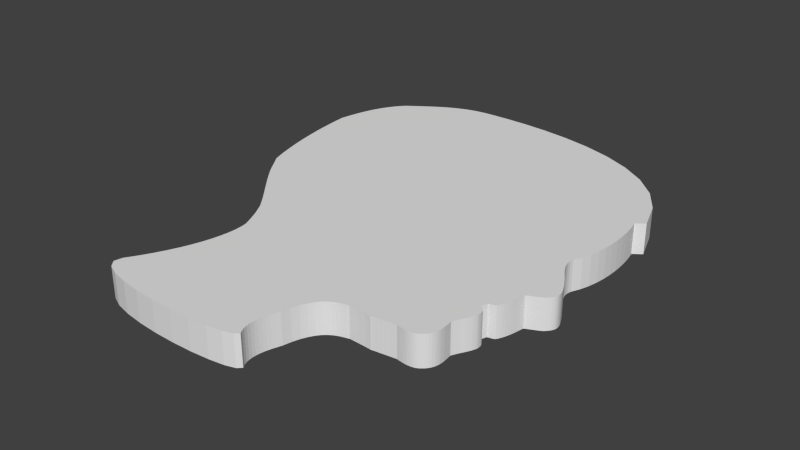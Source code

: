 # Source: sagan-mesh.blend  (saved by Blender 2.78.0; exported with 4.5.12 LTS)
import bpy
from mathutils import Matrix  # noqa: F401  (used for matrix-valued properties, if any)

bpy.ops.wm.read_factory_settings(use_empty=True)
scene = bpy.context.scene
scene.name = 'Scene'

# ---- collections
col_collection_1 = bpy.data.collections.new('Collection 1'); scene.collection.children.link(col_collection_1)

# ---- world
world_world = bpy.data.worlds.new('World'); scene.world = world_world
world_world.color = (0.05088, 0.05088, 0.05088)
world_world.use_sun_shadow = False
world_world.sun_shadow_jitter_overblur = 0.0
world_world.cycles.sampling_method = 'NONE'
world_world.cycles.sample_map_resolution = 256

# ---- meshes
me_mesh = bpy.data.meshes.new('Mesh')
me_mesh.from_pydata([(-2.018, -3.919, -1.0), (-1.904, -3.734, -1.0), (-1.805, -3.552, -1.0), (-1.719, -3.375, -1.0), (-1.645, -3.203, -1.0), (-1.584, -3.037, -1.0), (-1.535, -2.878, -1.0), (-1.498, -2.726, -1.0), (-1.472, -2.582, -1.0), (-1.456, -2.447, -1.0), (-1.451, -2.322, -1.0), (-1.456, -2.207, -1.0), (-1.471, -2.103, -1.0), (-1.491, -2.054, -1.0), (-1.51, -2.007, -1.0), (-1.53, -1.961, -1.0), (-1.55, -1.917, -1.0), (-1.57, -1.874, -1.0), (-1.59, -1.83, -1.0), (-1.612, -1.787, -1.0), (-1.635, -1.742, -1.0), (-1.66, -1.697, -1.0), (-1.687, -1.649, -1.0), (-1.716, -1.599, -1.0), (-1.747, -1.546, -1.0), (-1.787, -1.492, -1.0), (-1.83, -1.435, -1.0), (-1.877, -1.375, -1.0), (-1.927, -1.313, -1.0), (-1.98, -1.249, -1.0), (-2.036, -1.182, -1.0), (-2.093, -1.114, -1.0), (-2.153, -1.043, -1.0), (-2.214, -0.9701, -1.0), (-2.276, -0.8956, -1.0), (-2.339, -0.8194, -1.0), (-2.402, -0.7416, -1.0), (-2.461, -0.6681, -1.0), (-2.511, -0.6033, -1.0), (-2.554, -0.546, -1.0), (-2.591, -0.4945, -1.0), (-2.624, -0.4475, -1.0), (-2.653, -0.4034, -1.0), (-2.681, -0.3608, -1.0), (-2.709, -0.3181, -1.0), (-2.737, -0.274, -1.0), (-2.769, -0.227, -1.0), (-2.803, -0.1754, -1.0), (-2.843, -0.118, -1.0), (-2.881, -0.008164, -1.0), (-2.92, 0.1146, -1.0), (-2.959, 0.2496, -1.0), (-2.998, 0.3964, -1.0), (-3.037, 0.5543, -1.0), (-3.074, 0.7228, -1.0), (-3.109, 0.9014, -1.0), (-3.141, 1.089, -1.0), (-3.171, 1.286, -1.0), (-3.196, 1.492, -1.0), (-3.218, 1.705, -1.0), (-3.234, 1.925, -1.0), (-3.217, 2.029, -1.0), (-3.197, 2.135, -1.0), (-3.174, 2.242, -1.0), (-3.147, 2.35, -1.0), (-3.116, 2.458, -1.0), (-3.08, 2.565, -1.0), (-3.038, 2.671, -1.0), (-2.991, 2.774, -1.0), (-2.936, 2.874, -1.0), (-2.874, 2.97, -1.0), (-2.804, 3.062, -1.0), (-2.726, 3.148, -1.0), (-2.636, 3.209, -1.0), (-2.545, 3.273, -1.0), (-2.451, 3.339, -1.0), (-2.354, 3.406, -1.0), (-2.254, 3.472, -1.0), (-2.149, 3.535, -1.0), (-2.039, 3.595, -1.0), (-1.924, 3.65, -1.0), (-1.802, 3.698, -1.0), (-1.674, 3.738, -1.0), (-1.538, 3.769, -1.0), (-1.394, 3.789, -1.0), (-1.186, 3.801, -1.0), (-0.8842, 3.809, -1.0), (-0.5083, 3.806, -1.0), (-0.077, 3.78, -1.0), (0.3905, 3.724, -1.0), (0.8754, 3.628, -1.0), (1.358, 3.482, -1.0), (1.821, 3.278, -1.0), (2.243, 3.007, -1.0), (2.607, 2.658, -1.0), (2.893, 2.223, -1.0), (3.081, 1.693, -1.0), (3.07, 1.685, -1.0), (3.058, 1.677, -1.0), (3.047, 1.668, -1.0), (3.036, 1.66, -1.0), (3.024, 1.652, -1.0), (3.012, 1.643, -1.0), (3.0, 1.634, -1.0), (2.988, 1.626, -1.0), (2.976, 1.616, -1.0), (2.963, 1.607, -1.0), (2.949, 1.597, -1.0), (2.935, 1.587, -1.0), (2.95, 1.537, -1.0), (2.967, 1.461, -1.0), (2.984, 1.363, -1.0), (2.999, 1.246, -1.0), (3.01, 1.115, -1.0), (3.016, 0.9712, -1.0), (3.014, 0.8193, -1.0), (3.004, 0.6624, -1.0), (2.983, 0.5039, -1.0), (2.949, 0.3471, -1.0), (2.901, 0.1956, -1.0), (2.837, 0.05266, -1.0), (2.825, -0.005096, -1.0), (2.825, -0.06156, -1.0), (2.835, -0.1176, -1.0), (2.854, -0.1741, -1.0), (2.881, -0.2319, -1.0), (2.914, -0.2919, -1.0), (2.952, -0.355, -1.0), (2.994, -0.4219, -1.0), (3.039, -0.4936, -1.0), (3.084, -0.571, -1.0), (3.13, -0.6549, -1.0), (3.173, -0.7461, -1.0), (3.19, -0.7871, -1.0), (3.2, -0.8243, -1.0), (3.205, -0.8579, -1.0), (3.206, -0.8884, -1.0), (3.202, -0.916, -1.0), (3.194, -0.9412, -1.0), (3.183, -0.9642, -1.0), (3.17, -0.9854, -1.0), (3.155, -1.005, -1.0), (3.138, -1.024, -1.0), (3.121, -1.042, -1.0), (3.103, -1.059, -1.0), (3.086, -1.069, -1.0), (3.069, -1.078, -1.0), (3.051, -1.088, -1.0), (3.033, -1.097, -1.0), (3.014, -1.106, -1.0), (2.994, -1.115, -1.0), (2.974, -1.125, -1.0), (2.954, -1.134, -1.0), (2.933, -1.144, -1.0), (2.911, -1.154, -1.0), (2.889, -1.165, -1.0), (2.866, -1.176, -1.0), (2.86, -1.2, -1.0), (2.855, -1.229, -1.0), (2.849, -1.26, -1.0), (2.843, -1.294, -1.0), (2.836, -1.331, -1.0), (2.828, -1.37, -1.0), (2.818, -1.411, -1.0), (2.806, -1.452, -1.0), (2.792, -1.495, -1.0), (2.775, -1.539, -1.0), (2.754, -1.583, -1.0), (2.729, -1.626, -1.0), (2.712, -1.633, -1.0), (2.697, -1.638, -1.0), (2.685, -1.642, -1.0), (2.675, -1.645, -1.0), (2.667, -1.648, -1.0), (2.659, -1.649, -1.0), (2.653, -1.651, -1.0), (2.647, -1.652, -1.0), (2.64, -1.653, -1.0), (2.633, -1.655, -1.0), (2.624, -1.657, -1.0), (2.614, -1.66, -1.0), (2.611, -1.669, -1.0), (2.608, -1.678, -1.0), (2.605, -1.687, -1.0), (2.603, -1.695, -1.0), (2.6, -1.703, -1.0), (2.597, -1.71, -1.0), (2.594, -1.718, -1.0), (2.591, -1.726, -1.0), (2.587, -1.734, -1.0), (2.584, -1.743, -1.0), (2.581, -1.752, -1.0), (2.577, -1.761, -1.0), (2.587, -1.77, -1.0), (2.598, -1.779, -1.0), (2.61, -1.787, -1.0), (2.622, -1.797, -1.0), (2.633, -1.806, -1.0), (2.644, -1.817, -1.0), (2.654, -1.829, -1.0), (2.663, -1.843, -1.0), (2.67, -1.858, -1.0), (2.675, -1.875, -1.0), (2.678, -1.895, -1.0), (2.679, -1.917, -1.0), (2.679, -1.945, -1.0), (2.674, -1.974, -1.0), (2.664, -2.004, -1.0), (2.652, -2.036, -1.0), (2.636, -2.069, -1.0), (2.619, -2.102, -1.0), (2.6, -2.137, -1.0), (2.58, -2.171, -1.0), (2.561, -2.206, -1.0), (2.543, -2.242, -1.0), (2.526, -2.277, -1.0), (2.511, -2.313, -1.0), (2.514, -2.345, -1.0), (2.519, -2.381, -1.0), (2.523, -2.419, -1.0), (2.527, -2.459, -1.0), (2.528, -2.5, -1.0), (2.527, -2.543, -1.0), (2.521, -2.585, -1.0), (2.51, -2.627, -1.0), (2.493, -2.668, -1.0), (2.469, -2.708, -1.0), (2.437, -2.745, -1.0), (2.395, -2.781, -1.0), (2.377, -2.794, -1.0), (2.356, -2.805, -1.0), (2.334, -2.814, -1.0), (2.309, -2.821, -1.0), (2.283, -2.826, -1.0), (2.254, -2.829, -1.0), (2.223, -2.831, -1.0), (2.19, -2.83, -1.0), (2.155, -2.827, -1.0), (2.118, -2.822, -1.0), (2.078, -2.816, -1.0), (2.037, -2.808, -1.0), (2.005, -2.812, -1.0), (1.974, -2.816, -1.0), (1.942, -2.82, -1.0), (1.911, -2.824, -1.0), (1.879, -2.829, -1.0), (1.847, -2.833, -1.0), (1.814, -2.838, -1.0), (1.78, -2.842, -1.0), (1.746, -2.847, -1.0), (1.71, -2.851, -1.0), (1.673, -2.856, -1.0), (1.635, -2.862, -1.0), (1.611, -2.859, -1.0), (1.585, -2.857, -1.0), (1.558, -2.855, -1.0), (1.529, -2.853, -1.0), (1.499, -2.852, -1.0), (1.467, -2.851, -1.0), (1.435, -2.849, -1.0), (1.401, -2.848, -1.0), (1.367, -2.847, -1.0), (1.332, -2.846, -1.0), (1.296, -2.844, -1.0), (1.259, -2.842, -1.0), (1.221, -2.854, -1.0), (1.176, -2.866, -1.0), (1.127, -2.88, -1.0), (1.075, -2.9, -1.0), (1.021, -2.926, -1.0), (0.9662, -2.963, -1.0), (0.912, -3.011, -1.0), (0.8596, -3.075, -1.0), (0.8102, -3.155, -1.0), (0.7651, -3.254, -1.0), (0.7255, -3.375, -1.0), (0.6926, -3.521, -1.0), (0.6765, -3.565, -1.0), (0.6591, -3.614, -1.0), (0.6416, -3.667, -1.0), (0.6251, -3.722, -1.0), (0.6109, -3.781, -1.0), (0.6001, -3.841, -1.0), (0.5938, -3.902, -1.0), (0.5934, -3.963, -1.0), (0.5999, -4.024, -1.0), (0.6145, -4.084, -1.0), (0.6385, -4.142, -1.0), (0.673, -4.198, -1.0), (0.6112, -4.259, -1.0), (0.4445, -4.31, -1.0), (0.1956, -4.349, -1.0), (-0.1129, -4.375, -1.0), (-0.4585, -4.386, -1.0), (-0.8185, -4.381, -1.0), (-1.17, -4.357, -1.0), (-1.492, -4.314, -1.0), (-1.76, -4.251, -1.0), (-1.952, -4.165, -1.0), (-2.045, -4.055, -1.0), (-2.018, -3.919, 1.0), (-1.904, -3.734, 1.0), (-1.805, -3.552, 1.0), (-1.719, -3.375, 1.0), (-1.645, -3.203, 1.0), (-1.584, -3.037, 1.0), (-1.535, -2.878, 1.0), (-1.498, -2.726, 1.0), (-1.472, -2.582, 1.0), (-1.456, -2.447, 1.0), (-1.451, -2.322, 1.0), (-1.456, -2.207, 1.0), (-1.471, -2.103, 1.0), (-1.491, -2.054, 1.0), (-1.51, -2.007, 1.0), (-1.53, -1.961, 1.0), (-1.55, -1.917, 1.0), (-1.57, -1.874, 1.0), (-1.59, -1.83, 1.0), (-1.612, -1.787, 1.0), (-1.635, -1.742, 1.0), (-1.66, -1.697, 1.0), (-1.687, -1.649, 1.0), (-1.716, -1.599, 1.0), (-1.747, -1.546, 1.0), (-1.787, -1.492, 1.0), (-1.83, -1.435, 1.0), (-1.877, -1.375, 1.0), (-1.927, -1.313, 1.0), (-1.98, -1.249, 1.0), (-2.036, -1.182, 1.0), (-2.093, -1.114, 1.0), (-2.153, -1.043, 1.0), (-2.214, -0.9701, 1.0), (-2.276, -0.8956, 1.0), (-2.339, -0.8194, 1.0), (-2.402, -0.7416, 1.0), (-2.461, -0.6681, 1.0), (-2.511, -0.6033, 1.0), (-2.554, -0.546, 1.0), (-2.591, -0.4945, 1.0), (-2.624, -0.4475, 1.0), (-2.653, -0.4034, 1.0), (-2.681, -0.3608, 1.0), (-2.709, -0.3181, 1.0), (-2.737, -0.274, 1.0), (-2.769, -0.227, 1.0), (-2.803, -0.1754, 1.0), (-2.843, -0.118, 1.0), (-2.881, -0.008164, 1.0), (-2.92, 0.1146, 1.0), (-2.959, 0.2496, 1.0), (-2.998, 0.3964, 1.0), (-3.037, 0.5543, 1.0), (-3.074, 0.7228, 1.0), (-3.109, 0.9014, 1.0), (-3.141, 1.089, 1.0), (-3.171, 1.286, 1.0), (-3.196, 1.492, 1.0), (-3.218, 1.705, 1.0), (-3.234, 1.925, 1.0), (-3.217, 2.029, 1.0), (-3.197, 2.135, 1.0), (-3.174, 2.242, 1.0), (-3.147, 2.35, 1.0), (-3.116, 2.458, 1.0), (-3.08, 2.565, 1.0), (-3.038, 2.671, 1.0), (-2.991, 2.774, 1.0), (-2.936, 2.874, 1.0), (-2.874, 2.97, 1.0), (-2.804, 3.062, 1.0), (-2.726, 3.148, 1.0), (-2.636, 3.209, 1.0), (-2.545, 3.273, 1.0), (-2.451, 3.339, 1.0), (-2.354, 3.406, 1.0), (-2.254, 3.472, 1.0), (-2.149, 3.535, 1.0), (-2.039, 3.595, 1.0), (-1.924, 3.65, 1.0), (-1.802, 3.698, 1.0), (-1.674, 3.738, 1.0), (-1.538, 3.769, 1.0), (-1.394, 3.789, 1.0), (-1.186, 3.801, 1.0), (-0.8842, 3.809, 1.0), (-0.5083, 3.806, 1.0), (-0.077, 3.78, 1.0), (0.3905, 3.724, 1.0), (0.8754, 3.628, 1.0), (1.358, 3.482, 1.0), (1.821, 3.278, 1.0), (2.243, 3.007, 1.0), (2.607, 2.658, 1.0), (2.893, 2.223, 1.0), (3.081, 1.693, 1.0), (3.07, 1.685, 1.0), (3.058, 1.677, 1.0), (3.047, 1.668, 1.0), (3.036, 1.66, 1.0), (3.024, 1.652, 1.0), (3.012, 1.643, 1.0), (3.0, 1.634, 1.0), (2.988, 1.626, 1.0), (2.976, 1.616, 1.0), (2.963, 1.607, 1.0), (2.949, 1.597, 1.0), (2.935, 1.587, 1.0), (2.95, 1.537, 1.0), (2.967, 1.461, 1.0), (2.984, 1.363, 1.0), (2.999, 1.246, 1.0), (3.01, 1.115, 1.0), (3.016, 0.9712, 1.0), (3.014, 0.8193, 1.0), (3.004, 0.6624, 1.0), (2.983, 0.5039, 1.0), (2.949, 0.3471, 1.0), (2.901, 0.1956, 1.0), (2.837, 0.05266, 1.0), (2.825, -0.005096, 1.0), (2.825, -0.06156, 1.0), (2.835, -0.1176, 1.0), (2.854, -0.1741, 1.0), (2.881, -0.2319, 1.0), (2.914, -0.2919, 1.0), (2.952, -0.355, 1.0), (2.994, -0.4219, 1.0), (3.039, -0.4936, 1.0), (3.084, -0.571, 1.0), (3.13, -0.6549, 1.0), (3.173, -0.7461, 1.0), (3.19, -0.7871, 1.0), (3.2, -0.8243, 1.0), (3.205, -0.8579, 1.0), (3.206, -0.8884, 1.0), (3.202, -0.916, 1.0), (3.194, -0.9412, 1.0), (3.183, -0.9642, 1.0), (3.17, -0.9854, 1.0), (3.155, -1.005, 1.0), (3.138, -1.024, 1.0), (3.121, -1.042, 1.0), (3.103, -1.059, 1.0), (3.086, -1.069, 1.0), (3.069, -1.078, 1.0), (3.051, -1.088, 1.0), (3.033, -1.097, 1.0), (3.014, -1.106, 1.0), (2.994, -1.115, 1.0), (2.974, -1.125, 1.0), (2.954, -1.134, 1.0), (2.933, -1.144, 1.0), (2.911, -1.154, 1.0), (2.889, -1.165, 1.0), (2.866, -1.176, 1.0), (2.86, -1.2, 1.0), (2.855, -1.229, 1.0), (2.849, -1.26, 1.0), (2.843, -1.294, 1.0), (2.836, -1.331, 1.0), (2.828, -1.37, 1.0), (2.818, -1.411, 1.0), (2.806, -1.452, 1.0), (2.792, -1.495, 1.0), (2.775, -1.539, 1.0), (2.754, -1.583, 1.0), (2.729, -1.626, 1.0), (2.712, -1.633, 1.0), (2.697, -1.638, 1.0), (2.685, -1.642, 1.0), (2.675, -1.645, 1.0), (2.667, -1.648, 1.0), (2.659, -1.649, 1.0), (2.653, -1.651, 1.0), (2.647, -1.652, 1.0), (2.64, -1.653, 1.0), (2.633, -1.655, 1.0), (2.624, -1.657, 1.0), (2.614, -1.66, 1.0), (2.611, -1.669, 1.0), (2.608, -1.678, 1.0), (2.605, -1.687, 1.0), (2.603, -1.695, 1.0), (2.6, -1.703, 1.0), (2.597, -1.71, 1.0), (2.594, -1.718, 1.0), (2.591, -1.726, 1.0), (2.587, -1.734, 1.0), (2.584, -1.743, 1.0), (2.581, -1.752, 1.0), (2.577, -1.761, 1.0), (2.587, -1.77, 1.0), (2.598, -1.779, 1.0), (2.61, -1.787, 1.0), (2.622, -1.797, 1.0), (2.633, -1.806, 1.0), (2.644, -1.817, 1.0), (2.654, -1.829, 1.0), (2.663, -1.843, 1.0), (2.67, -1.858, 1.0), (2.675, -1.875, 1.0), (2.678, -1.895, 1.0), (2.679, -1.917, 1.0), (2.679, -1.945, 1.0), (2.674, -1.974, 1.0), (2.664, -2.004, 1.0), (2.652, -2.036, 1.0), (2.636, -2.069, 1.0), (2.619, -2.102, 1.0), (2.6, -2.137, 1.0), (2.58, -2.171, 1.0), (2.561, -2.206, 1.0), (2.543, -2.242, 1.0), (2.526, -2.277, 1.0), (2.511, -2.313, 1.0), (2.514, -2.345, 1.0), (2.519, -2.381, 1.0), (2.523, -2.419, 1.0), (2.527, -2.459, 1.0), (2.528, -2.5, 1.0), (2.527, -2.543, 1.0), (2.521, -2.585, 1.0), (2.51, -2.627, 1.0), (2.493, -2.668, 1.0), (2.469, -2.708, 1.0), (2.437, -2.745, 1.0), (2.395, -2.781, 1.0), (2.377, -2.794, 1.0), (2.356, -2.805, 1.0), (2.334, -2.814, 1.0), (2.309, -2.821, 1.0), (2.283, -2.826, 1.0), (2.254, -2.829, 1.0), (2.223, -2.831, 1.0), (2.19, -2.83, 1.0), (2.155, -2.827, 1.0), (2.118, -2.822, 1.0), (2.078, -2.816, 1.0), (2.037, -2.808, 1.0), (2.005, -2.812, 1.0), (1.974, -2.816, 1.0), (1.942, -2.82, 1.0), (1.911, -2.824, 1.0), (1.879, -2.829, 1.0), (1.847, -2.833, 1.0), (1.814, -2.838, 1.0), (1.78, -2.842, 1.0), (1.746, -2.847, 1.0), (1.71, -2.851, 1.0), (1.673, -2.856, 1.0), (1.635, -2.862, 1.0), (1.611, -2.859, 1.0), (1.585, -2.857, 1.0), (1.558, -2.855, 1.0), (1.529, -2.853, 1.0), (1.499, -2.852, 1.0), (1.467, -2.851, 1.0), (1.435, -2.849, 1.0), (1.401, -2.848, 1.0), (1.367, -2.847, 1.0), (1.332, -2.846, 1.0), (1.296, -2.844, 1.0), (1.259, -2.842, 1.0), (1.221, -2.854, 1.0), (1.176, -2.866, 1.0), (1.127, -2.88, 1.0), (1.075, -2.9, 1.0), (1.021, -2.926, 1.0), (0.9662, -2.963, 1.0), (0.912, -3.011, 1.0), (0.8596, -3.075, 1.0), (0.8102, -3.155, 1.0), (0.7651, -3.254, 1.0), (0.7255, -3.375, 1.0), (0.6926, -3.521, 1.0), (0.6765, -3.565, 1.0), (0.6591, -3.614, 1.0), (0.6416, -3.667, 1.0), (0.6251, -3.722, 1.0), (0.6109, -3.781, 1.0), (0.6001, -3.841, 1.0), (0.5938, -3.902, 1.0), (0.5934, -3.963, 1.0), (0.5999, -4.024, 1.0), (0.6145, -4.084, 1.0), (0.6385, -4.142, 1.0), (0.673, -4.198, 1.0), (0.6112, -4.259, 1.0), (0.4445, -4.31, 1.0), (0.1956, -4.349, 1.0), (-0.1129, -4.375, 1.0), (-0.4585, -4.386, 1.0), (-0.8185, -4.381, 1.0), (-1.17, -4.357, 1.0), (-1.492, -4.314, 1.0), (-1.76, -4.251, 1.0), (-1.952, -4.165, 1.0), (-2.045, -4.055, 1.0)], [], [(0, 1, 2, 3, 4, 5, 6, 7, 8, 9, 10, 11, 12, 13, 14, 15, 16, 17, 18, 19, 20, 21, 22, 23, 24, 25, 26, 27, 28, 29, 30, 31, 32, 33, 34, 35, 36, 37, 38, 39, 40, 41, 42, 43, 44, 45, 46, 47, 48, 49, 50, 51, 52, 53, 54, 55, 56, 57, 58, 59, 60, 61, 62, 63, 64, 65, 66, 67, 68, 69, 70, 71, 72, 73, 74, 75, 76, 77, 78, 79, 80, 81, 82, 83, 84, 85, 86, 87, 88, 89, 90, 91, 92, 93, 94, 95, 96, 97, 98, 99, 100, 101, 102, 103, 104, 105, 106, 107, 108, 109, 110, 111, 112, 113, 114, 115, 116, 117, 118, 119, 120, 121, 122, 123, 124, 125, 126, 127, 128, 129, 130, 131, 132, 133, 134, 135, 136, 137, 138, 139, 140, 141, 142, 143, 144, 145, 146, 147, 148, 149, 150, 151, 152, 153, 154, 155, 156, 157, 158, 159, 160, 161, 162, 163, 164, 165, 166, 167, 168, 169, 170, 171, 172, 173, 174, 175, 176, 177, 178, 179, 180, 181, 182, 183, 184, 185, 186, 187, 188, 189, 190, 191, 192, 193, 194, 195, 196, 197, 198, 199, 200, 201, 202, 203, 204, 205, 206, 207, 208, 209, 210, 211, 212, 213, 214, 215, 216, 217, 218, 219, 220, 221, 222, 223, 224, 225, 226, 227, 228, 229, 230, 231, 232, 233, 234, 235, 236, 237, 238, 239, 240, 241, 242, 243, 244, 245, 246, 247, 248, 249, 250, 251, 252, 253, 254, 255, 256, 257, 258, 259, 260, 261, 262, 263, 264, 265, 266, 267, 268, 269, 270, 271, 272, 273, 274, 275, 276, 277, 278, 279, 280, 281, 282, 283, 284, 285, 286, 287, 288, 289, 290, 291, 292, 293, 294, 295, 296, 297, 298, 299), (300, 599, 598, 597, 596, 595, 594, 593, 592, 591, 590, 589, 588, 587, 586, 585, 584, 583, 582, 581, 580, 579, 578, 577, 576, 575, 574, 573, 572, 571, 570, 569, 568, 567, 566, 565, 564, 563, 562, 561, 560, 559, 558, 557, 556, 555, 554, 553, 552, 551, 550, 549, 548, 547, 546, 545, 544, 543, 542, 541, 540, 539, 538, 537, 536, 535, 534, 533, 532, 531, 530, 529, 528, 527, 526, 525, 524, 523, 522, 521, 520, 519, 518, 517, 516, 515, 514, 513, 512, 511, 510, 509, 508, 507, 506, 505, 504, 503, 502, 501, 500, 499, 498, 497, 496, 495, 494, 493, 492, 491, 490, 489, 488, 487, 486, 485, 484, 483, 482, 481, 480, 479, 478, 477, 476, 475, 474, 473, 472, 471, 470, 469, 468, 467, 466, 465, 464, 463, 462, 461, 460, 459, 458, 457, 456, 455, 454, 453, 452, 451, 450, 449, 448, 447, 446, 445, 444, 443, 442, 441, 440, 439, 438, 437, 436, 435, 434, 433, 432, 431, 430, 429, 428, 427, 426, 425, 424, 423, 422, 421, 420, 419, 418, 417, 416, 415, 414, 413, 412, 411, 410, 409, 408, 407, 406, 405, 404, 403, 402, 401, 400, 399, 398, 397, 396, 395, 394, 393, 392, 391, 390, 389, 388, 387, 386, 385, 384, 383, 382, 381, 380, 379, 378, 377, 376, 375, 374, 373, 372, 371, 370, 369, 368, 367, 366, 365, 364, 363, 362, 361, 360, 359, 358, 357, 356, 355, 354, 353, 352, 351, 350, 349, 348, 347, 346, 345, 344, 343, 342, 341, 340, 339, 338, 337, 336, 335, 334, 333, 332, 331, 330, 329, 328, 327, 326, 325, 324, 323, 322, 321, 320, 319, 318, 317, 316, 315, 314, 313, 312, 311, 310, 309, 308, 307, 306, 305, 304, 303, 302, 301), (278, 277, 577, 578), (174, 173, 473, 474), (70, 69, 369, 370), (279, 278, 578, 579), (175, 174, 474, 475), (71, 70, 370, 371), (280, 279, 579, 580), (176, 175, 475, 476), (72, 71, 371, 372), (281, 280, 580, 581), (177, 176, 476, 477), (73, 72, 372, 373), (282, 281, 581, 582), (178, 177, 477, 478), (74, 73, 373, 374), (283, 282, 582, 583), (179, 178, 478, 479), (75, 74, 374, 375), (284, 283, 583, 584), (180, 179, 479, 480), (76, 75, 375, 376), (285, 284, 584, 585), (181, 180, 480, 481), (77, 76, 376, 377), (286, 285, 585, 586), (182, 181, 481, 482), (78, 77, 377, 378), (287, 286, 586, 587), (183, 182, 482, 483), (79, 78, 378, 379), (288, 287, 587, 588), (184, 183, 483, 484), (80, 79, 379, 380), (289, 288, 588, 589), (185, 184, 484, 485), (81, 80, 380, 381), (290, 289, 589, 590), (186, 185, 485, 486), (82, 81, 381, 382), (291, 290, 590, 591), (187, 186, 486, 487), (83, 82, 382, 383), (292, 291, 591, 592), (188, 187, 487, 488), (84, 83, 383, 384), (293, 292, 592, 593), (189, 188, 488, 489), (85, 84, 384, 385), (294, 293, 593, 594), (190, 189, 489, 490), (86, 85, 385, 386), (295, 294, 594, 595), (191, 190, 490, 491), (87, 86, 386, 387), (296, 295, 595, 596), (192, 191, 491, 492), (88, 87, 387, 388), (297, 296, 596, 597), (193, 192, 492, 493), (89, 88, 388, 389), (298, 297, 597, 598), (194, 193, 493, 494), (90, 89, 389, 390), (299, 298, 598, 599), (195, 194, 494, 495), (91, 90, 390, 391), (0, 299, 599, 300), (196, 195, 495, 496), (92, 91, 391, 392), (197, 196, 496, 497), (93, 92, 392, 393), (198, 197, 497, 498), (94, 93, 393, 394), (199, 198, 498, 499), (95, 94, 394, 395), (200, 199, 499, 500), (96, 95, 395, 396), (201, 200, 500, 501), (97, 96, 396, 397), (202, 201, 501, 502), (98, 97, 397, 398), (203, 202, 502, 503), (99, 98, 398, 399), (204, 203, 503, 504), (100, 99, 399, 400), (205, 204, 504, 505), (101, 100, 400, 401), (206, 205, 505, 506), (102, 101, 401, 402), (207, 206, 506, 507), (103, 102, 402, 403), (208, 207, 507, 508), (104, 103, 403, 404), (209, 208, 508, 509), (105, 104, 404, 405), (1, 0, 300, 301), (210, 209, 509, 510), (106, 105, 405, 406), (2, 1, 301, 302), (211, 210, 510, 511), (107, 106, 406, 407), (3, 2, 302, 303), (212, 211, 511, 512), (108, 107, 407, 408), (4, 3, 303, 304), (213, 212, 512, 513), (109, 108, 408, 409), (5, 4, 304, 305), (214, 213, 513, 514), (110, 109, 409, 410), (6, 5, 305, 306), (215, 214, 514, 515), (111, 110, 410, 411), (7, 6, 306, 307), (216, 215, 515, 516), (112, 111, 411, 412), (8, 7, 307, 308), (217, 216, 516, 517), (113, 112, 412, 413), (9, 8, 308, 309), (218, 217, 517, 518), (114, 113, 413, 414), (10, 9, 309, 310), (219, 218, 518, 519), (115, 114, 414, 415), (11, 10, 310, 311), (220, 219, 519, 520), (116, 115, 415, 416), (12, 11, 311, 312), (221, 220, 520, 521), (117, 116, 416, 417), (13, 12, 312, 313), (222, 221, 521, 522), (118, 117, 417, 418), (14, 13, 313, 314), (223, 222, 522, 523), (119, 118, 418, 419), (15, 14, 314, 315), (224, 223, 523, 524), (120, 119, 419, 420), (16, 15, 315, 316), (225, 224, 524, 525), (121, 120, 420, 421), (17, 16, 316, 317), (226, 225, 525, 526), (122, 121, 421, 422), (18, 17, 317, 318), (227, 226, 526, 527), (123, 122, 422, 423), (19, 18, 318, 319), (228, 227, 527, 528), (124, 123, 423, 424), (20, 19, 319, 320), (229, 228, 528, 529), (125, 124, 424, 425), (21, 20, 320, 321), (230, 229, 529, 530), (126, 125, 425, 426), (22, 21, 321, 322), (231, 230, 530, 531), (127, 126, 426, 427), (23, 22, 322, 323), (232, 231, 531, 532), (128, 127, 427, 428), (24, 23, 323, 324), (233, 232, 532, 533), (129, 128, 428, 429), (25, 24, 324, 325), (234, 233, 533, 534), (130, 129, 429, 430), (26, 25, 325, 326), (235, 234, 534, 535), (131, 130, 430, 431), (27, 26, 326, 327), (236, 235, 535, 536), (132, 131, 431, 432), (28, 27, 327, 328), (237, 236, 536, 537), (133, 132, 432, 433), (29, 28, 328, 329), (238, 237, 537, 538), (134, 133, 433, 434), (30, 29, 329, 330), (239, 238, 538, 539), (135, 134, 434, 435), (31, 30, 330, 331), (240, 239, 539, 540), (136, 135, 435, 436), (32, 31, 331, 332), (241, 240, 540, 541), (137, 136, 436, 437), (33, 32, 332, 333), (242, 241, 541, 542), (138, 137, 437, 438), (34, 33, 333, 334), (243, 242, 542, 543), (139, 138, 438, 439), (35, 34, 334, 335), (244, 243, 543, 544), (140, 139, 439, 440), (36, 35, 335, 336), (245, 244, 544, 545), (141, 140, 440, 441), (37, 36, 336, 337), (246, 245, 545, 546), (142, 141, 441, 442), (38, 37, 337, 338), (247, 246, 546, 547), (143, 142, 442, 443), (39, 38, 338, 339), (248, 247, 547, 548), (144, 143, 443, 444), (40, 39, 339, 340), (249, 248, 548, 549), (145, 144, 444, 445), (41, 40, 340, 341), (250, 249, 549, 550), (146, 145, 445, 446), (42, 41, 341, 342), (251, 250, 550, 551), (147, 146, 446, 447), (43, 42, 342, 343), (252, 251, 551, 552), (148, 147, 447, 448), (44, 43, 343, 344), (253, 252, 552, 553), (149, 148, 448, 449), (45, 44, 344, 345), (254, 253, 553, 554), (150, 149, 449, 450), (46, 45, 345, 346), (255, 254, 554, 555), (151, 150, 450, 451), (47, 46, 346, 347), (256, 255, 555, 556), (152, 151, 451, 452), (48, 47, 347, 348), (257, 256, 556, 557), (153, 152, 452, 453), (49, 48, 348, 349), (258, 257, 557, 558), (154, 153, 453, 454), (50, 49, 349, 350), (259, 258, 558, 559), (155, 154, 454, 455), (51, 50, 350, 351), (260, 259, 559, 560), (156, 155, 455, 456), (52, 51, 351, 352), (261, 260, 560, 561), (157, 156, 456, 457), (53, 52, 352, 353), (262, 261, 561, 562), (158, 157, 457, 458), (54, 53, 353, 354), (263, 262, 562, 563), (159, 158, 458, 459), (55, 54, 354, 355), (264, 263, 563, 564), (160, 159, 459, 460), (56, 55, 355, 356), (265, 264, 564, 565), (161, 160, 460, 461), (57, 56, 356, 357), (266, 265, 565, 566), (162, 161, 461, 462), (58, 57, 357, 358), (267, 266, 566, 567), (163, 162, 462, 463), (59, 58, 358, 359), (268, 267, 567, 568), (164, 163, 463, 464), (60, 59, 359, 360), (269, 268, 568, 569), (165, 164, 464, 465), (61, 60, 360, 361), (270, 269, 569, 570), (166, 165, 465, 466), (62, 61, 361, 362), (271, 270, 570, 571), (167, 166, 466, 467), (63, 62, 362, 363), (272, 271, 571, 572), (168, 167, 467, 468), (64, 63, 363, 364), (273, 272, 572, 573), (169, 168, 468, 469), (65, 64, 364, 365), (274, 273, 573, 574), (170, 169, 469, 470), (66, 65, 365, 366), (275, 274, 574, 575), (171, 170, 470, 471), (67, 66, 366, 367), (276, 275, 575, 576), (172, 171, 471, 472), (68, 67, 367, 368), (277, 276, 576, 577), (173, 172, 472, 473), (69, 68, 368, 369)])
me_mesh.use_remesh_preserve_volume = False
me_mesh.use_remesh_preserve_attributes = False
me_mesh.use_mirror_vertex_groups = False
me_mesh.update()

# ---- objects
ob_beziercurve = bpy.data.objects.new('BezierCurve', me_mesh)

# ---- transforms, parenting, visibility, modifiers, constraints
ob_beziercurve.location = (0.0, 0.0, 0.0)
ob_beziercurve.scale = (3.88, 3.88, 1.0)
ob_beziercurve.lineart.crease_threshold = 0.0

# ---- collection membership
col_collection_1.objects.link(ob_beziercurve)

# ---- scene / render settings (as saved in the file)
scene.frame_start = 1; scene.frame_end = 250; scene.frame_set(1)
scene.render.engine = 'BLENDER_EEVEE_NEXT'
scene.render.resolution_percentage = 50
scene.render.dither_intensity = 0.0
scene.cycles.use_denoising = False
scene.cycles.samples = 10
scene.cycles.sampling_pattern = 'TABULATED_SOBOL'
scene.cycles.light_sampling_threshold = 0.0
scene.cycles.use_adaptive_sampling = False
scene.cycles.use_light_tree = False
scene.cycles.blur_glossy = 0.0
scene.cycles.pixel_filter_type = 'GAUSSIAN'
scene.cycles.sample_clamp_indirect = 0.0
scene.view_settings.view_transform = 'Standard'
bpy.context.view_layer.update()

# ---- added for rendering (the .blend has no active camera and no usable light): camera, sun
cam_auto = bpy.data.cameras.new('AutoCamera')
cam_auto.lens = 50.0
cam_auto.sensor_width = 36.0
cam_auto.clip_end = 1000.0
ob_auto_camera = bpy.data.objects.new('AutoCamera', cam_auto)
scene.collection.objects.link(ob_auto_camera)
ob_auto_camera.location = (37.4073, -46.0742, 29.9705)
ob_auto_camera.rotation_euler = (1.09748, -7.21219e-08, 0.694738)
scene.camera = ob_auto_camera
light_auto_sun = bpy.data.lights.new('AutoSun', 'SUN')
light_auto_sun.energy = 3.0
light_auto_sun.angle = 0.0523599
ob_auto_sun = bpy.data.objects.new('AutoSun', light_auto_sun)
scene.collection.objects.link(ob_auto_sun)
ob_auto_sun.rotation_euler = (0.872665, 0.174533, 0.523599)
bpy.context.view_layer.update()
